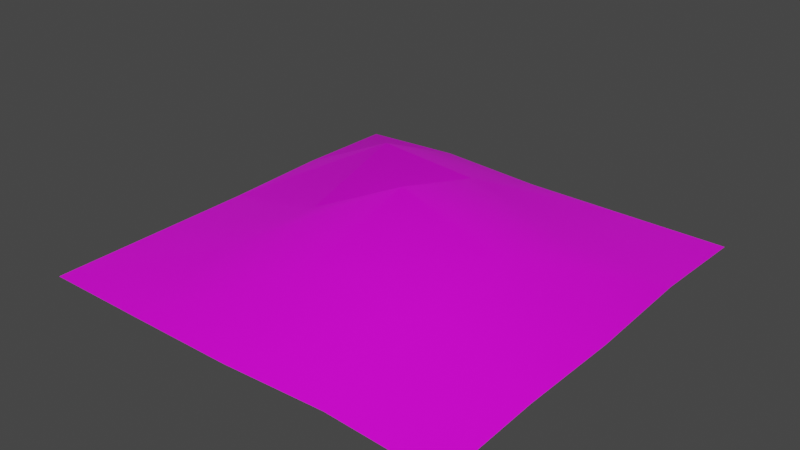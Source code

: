 # Source: trashPile.blend  (saved by Blender 3.2.14; exported with 4.5.12 LTS)
import bpy
from mathutils import Matrix  # noqa: F401  (used for matrix-valued properties, if any)

bpy.ops.wm.read_factory_settings(use_empty=True)
scene = bpy.context.scene
scene.name = 'Scene'

# ---- collections
col_collection = bpy.data.collections.new('Collection'); scene.collection.children.link(col_collection)

# ---- images (referenced by path relative to the original .blend; pixels are not part of the script)
import os
ASSET_DIR = os.environ.get("B2B_ASSET_DIR", "")  # directory of the original .blend (textures are referenced by path, not embedded)
HERE = os.path.dirname(os.path.abspath(__file__))  # packed textures are extracted next to this script under _unpacked/

def load_image(name, relpath, width, height, colorspace="sRGB"):
    """Load a texture the original file referenced (path relative to the .blend, or extracted next to this script)."""
    p = next((c for c in (os.path.join(HERE, relpath), os.path.join(ASSET_DIR, relpath)) if relpath and os.path.exists(c)), "")
    if p:
        img = bpy.data.images.load(p, check_existing=True)
        img.name = name
    else:  # same state as the original file: an image datablock whose file is absent (Cycles renders it pink)
        img = bpy.data.images.new(name, width, height)
        img.source = "FILE"
        img.filepath = "//" + (relpath or name)
    img.colorspace_settings.name = colorspace
    return img
img_trashpile_png = load_image('trashPile.png', 'trashPile.png', 1024, 1024, 'sRGB')

# ---- materials (node trees are filled in below, after node groups)
mat_material = bpy.data.materials.new('Material')
mat_material.alpha_threshold = 0.0
mat_material.use_transparent_shadow = False
mat_material.line_color = (0.0, 0.0, 0.0, 1.0)

# ---- material node trees
mat_material.use_nodes = True; mat_material.node_tree.nodes.clear()
_N = mat_material.node_tree.nodes; _L = mat_material.node_tree.links
n0 = _N.new('ShaderNodeOutputMaterial'); n0.name = 'Material Output'; n0.location = (300, 300)
n1 = _N.new('ShaderNodeBsdfPrincipled'); n1.name = 'Principled BSDF'; n1.location = (10, 300)
n1.distribution = 'GGX'
n1.subsurface_method = 'RANDOM_WALK_SKIN'
n1.inputs[2].default_value = 0.4
n1.inputs[3].default_value = 1.45
n1.inputs[27].default_value = (0.0, 0.0, 0.0, 1.0)
n1.inputs[28].default_value = 1.0
n2 = _N.new('ShaderNodeTexImage'); n2.name = 'Image Texture'; n2.location = (-280, 280)
n2.image = img_trashpile_png
_L.new(n1.outputs[0], n0.inputs[0])
_L.new(n2.outputs[0], n1.inputs[0])
n0.is_active_output = True

# ---- world
world_world = bpy.data.worlds.new('World'); scene.world = world_world
world_world.use_nodes = True; world_world.node_tree.nodes.clear()
_N = world_world.node_tree.nodes; _L = world_world.node_tree.links
n0 = _N.new('ShaderNodeOutputWorld'); n0.name = 'World Output'; n0.location = (300, 300)
n1 = _N.new('ShaderNodeBackground'); n1.name = 'Background'; n1.location = (10, 300)
n1.inputs[0].default_value = (0.05088, 0.05088, 0.05088, 1.0)
_L.new(n1.outputs[0], n0.inputs[0])
n0.is_active_output = True
world_world.color = (0.05088, 0.05088, 0.05088)
world_world.use_sun_shadow = False
world_world.sun_shadow_jitter_overblur = 0.0

# ---- meshes
me_plane = bpy.data.meshes.new('Plane')
me_plane.from_pydata([(-1.0, -1.0, 0.0), (1.0, -1.0, 0.0), (-1.0, 1.0, 7.47e-05), (1.0, 1.0, 0.0002392), (-1.0, 0.5, 0.01076), (-1.0, 0.0, 0.0), (-1.0, -0.5, 0.0), (1.0, -0.5, 0.0145), (1.0, 3.01e-05, 0.002392), (1.0, 0.5, 0.02415), (-0.5, -1.0, 0.0), (0.0, -1.0, 0.002349), (0.5001, -1.0, 0.02777), (0.5, 1.0, 0.0), (0.0, 1.0, 0.0008065), (-0.5, 1.0, 0.02548), (0.5114, -0.5089, 0.1704), (0.001436, -0.5109, 0.2038), (-0.507, -0.5045, 0.1014), (0.5094, 0.002356, 0.198), (0.001243, 0.009029, 0.3458), (-0.5004, 0.0003603, 0.09583), (0.5001, 0.5001, 0.06689), (-0.002825, 0.5023, 0.2085), (-0.5018, 0.5, 0.2452)], [], [(22, 9, 3, 13), (12, 1, 7, 16), (16, 7, 8, 19), (19, 8, 9, 22), (5, 21, 24, 4), (21, 20, 23, 24), (20, 19, 22, 23), (6, 18, 21, 5), (18, 17, 20, 21), (17, 16, 19, 20), (0, 10, 18, 6), (10, 11, 17, 18), (11, 12, 16, 17), (4, 24, 15, 2), (24, 23, 14, 15), (23, 22, 13, 14)])
me_plane.polygons.foreach_set('use_smooth', [True] * 16)
_uv = me_plane.uv_layers.new(name='UVMap')
_uv.uv.foreach_set('vector', [0.75, 0.75, 1.0, 0.75, 1.0, 1.0, 0.75, 1.0, 0.75, 0.0, 1.0, 0.0, 1.0, 0.25, 0.75, 0.25, 0.75, 0.25, 1.0, 0.25, 1.0, 0.5, 0.75, 0.5, 0.75, 0.5, 1.0, 0.5, 1.0, 0.75, 0.75, 0.75, 0.0, 0.5, 0.25, 0.5, 0.25, 0.75, 0.0, 0.75, 0.25, 0.5, 0.5, 0.5, 0.5, 0.75, 0.25, 0.75, 0.5, 0.5, 0.75, 0.5, 0.75, 0.75, 0.5, 0.75, 0.0, 0.25, 0.25, 0.25, 0.25, 0.5, 0.0, 0.5, 0.25, 0.25, 0.5, 0.25, 0.5, 0.5, 0.25, 0.5, 0.5, 0.25, 0.75, 0.25, 0.75, 0.5, 0.5, 0.5, 0.0, 0.0, 0.25, 0.0, 0.25, 0.25, 0.0, 0.25, 0.25, 0.0, 0.5, 0.0, 0.5, 0.25, 0.25, 0.25, 0.5, 0.0, 0.75, 0.0, 0.75, 0.25, 0.5, 0.25, 0.0, 0.75, 0.25, 0.75, 0.25, 1.0, 0.0, 1.0, 0.25, 0.75, 0.5, 0.75, 0.5, 1.0, 0.25, 1.0, 0.5, 0.75, 0.75, 0.75, 0.75, 1.0, 0.5, 1.0])
me_plane.materials.append(mat_material)
me_plane.update()

# ---- objects
ob_plane = bpy.data.objects.new('Plane', me_plane)

# ---- transforms, parenting, visibility, modifiers, constraints
ob_plane.location = (0.0, 0.0, 0.0)

# ---- collection membership
col_collection.objects.link(ob_plane)

# ---- scene / render settings (as saved in the file)
scene.frame_start = 1; scene.frame_end = 250; scene.frame_set(1)
scene.render.engine = 'BLENDER_EEVEE_NEXT'
scene.cycles.sampling_pattern = 'TABULATED_SOBOL'
scene.cycles.use_light_tree = False
scene.view_settings.view_transform = 'Filmic'
bpy.context.view_layer.update()

# ---- added for rendering (the .blend has no active camera and no usable light): camera, sun
cam_auto = bpy.data.cameras.new('AutoCamera')
cam_auto.lens = 50.0
cam_auto.sensor_width = 36.0
cam_auto.clip_end = 1000.0
ob_auto_camera = bpy.data.objects.new('AutoCamera', cam_auto)
scene.collection.objects.link(ob_auto_camera)
ob_auto_camera.location = (2.63659, -3.16384, 2.28213)
ob_auto_camera.rotation_euler = (1.09748, -7.21219e-08, 0.694738)
scene.camera = ob_auto_camera
light_auto_sun = bpy.data.lights.new('AutoSun', 'SUN')
light_auto_sun.energy = 3.0
light_auto_sun.angle = 0.0523599
ob_auto_sun = bpy.data.objects.new('AutoSun', light_auto_sun)
scene.collection.objects.link(ob_auto_sun)
ob_auto_sun.rotation_euler = (0.872665, 0.174533, 0.523599)
bpy.context.view_layer.update()
